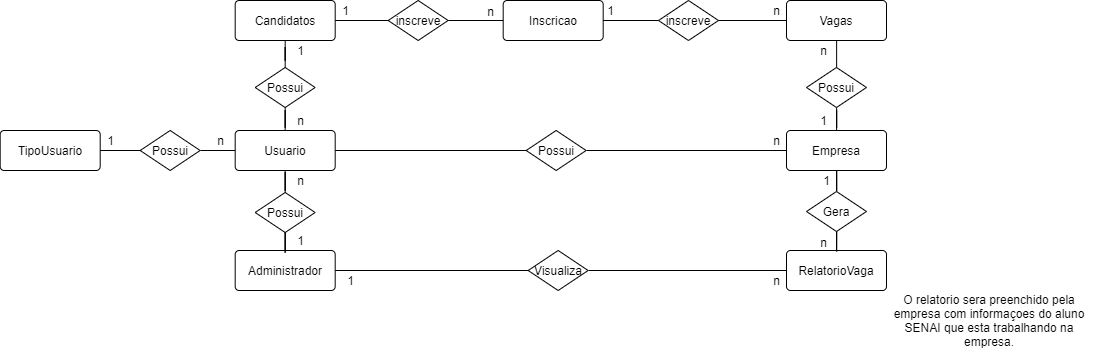

The diagram above was exported from draw.io. Its source (the exported page's mxGraphModel, read from the mxfile embedded in the PNG):
<mxGraphModel dx="2013" dy="1969" grid="1" gridSize="10" guides="1" tooltips="1" connect="1" arrows="1" fold="1" page="1" pageScale="1" pageWidth="827" pageHeight="1169" math="0" shadow="0">
  <root>
    <mxCell id="R9CKVmMFpFX0VyxzMPqk-0" />
    <mxCell id="R9CKVmMFpFX0VyxzMPqk-1" parent="R9CKVmMFpFX0VyxzMPqk-0" />
    <mxCell id="rbuBwnCXjr5HcGqi3zkD-0" value="O relatorio sera preenchido pela empresa com informaçoes do aluno SENAI que esta trabalhando na empresa." style="text;html=1;strokeColor=none;fillColor=none;align=center;verticalAlign=middle;whiteSpace=wrap;rounded=0;" parent="R9CKVmMFpFX0VyxzMPqk-1" vertex="1">
      <mxGeometry x="1930" y="321" width="206.33" height="80" as="geometry" />
    </mxCell>
    <mxCell id="rbuBwnCXjr5HcGqi3zkD-1" value="Usuario" style="rounded=1;arcSize=10;whiteSpace=wrap;html=1;align=center;" parent="R9CKVmMFpFX0VyxzMPqk-1" vertex="1">
      <mxGeometry x="1278.6666870117188" y="171" width="100" height="40" as="geometry" />
    </mxCell>
    <mxCell id="rbuBwnCXjr5HcGqi3zkD-2" value="Candidatos" style="rounded=1;arcSize=10;whiteSpace=wrap;html=1;align=center;" parent="R9CKVmMFpFX0VyxzMPqk-1" vertex="1">
      <mxGeometry x="1278.6666870117188" y="41" width="100" height="40" as="geometry" />
    </mxCell>
    <mxCell id="rbuBwnCXjr5HcGqi3zkD-3" style="edgeStyle=orthogonalEdgeStyle;rounded=0;orthogonalLoop=1;jettySize=auto;html=1;entryX=1;entryY=0.5;entryDx=0;entryDy=0;endArrow=none;endFill=0;" parent="R9CKVmMFpFX0VyxzMPqk-1" source="rbuBwnCXjr5HcGqi3zkD-4" target="rbuBwnCXjr5HcGqi3zkD-6" edge="1">
      <mxGeometry relative="1" as="geometry" />
    </mxCell>
    <mxCell id="rbuBwnCXjr5HcGqi3zkD-4" value="Empresa" style="rounded=1;arcSize=10;whiteSpace=wrap;html=1;align=center;" parent="R9CKVmMFpFX0VyxzMPqk-1" vertex="1">
      <mxGeometry x="1829.9966870117187" y="171" width="100" height="40" as="geometry" />
    </mxCell>
    <mxCell id="rbuBwnCXjr5HcGqi3zkD-5" style="edgeStyle=orthogonalEdgeStyle;rounded=0;orthogonalLoop=1;jettySize=auto;html=1;endArrow=none;endFill=0;entryX=1;entryY=0.5;entryDx=0;entryDy=0;" parent="R9CKVmMFpFX0VyxzMPqk-1" source="rbuBwnCXjr5HcGqi3zkD-6" target="rbuBwnCXjr5HcGqi3zkD-1" edge="1">
      <mxGeometry relative="1" as="geometry">
        <mxPoint x="1410" y="211" as="targetPoint" />
      </mxGeometry>
    </mxCell>
    <mxCell id="rbuBwnCXjr5HcGqi3zkD-6" value="Possui" style="shape=rhombus;perimeter=rhombusPerimeter;whiteSpace=wrap;html=1;align=center;" parent="R9CKVmMFpFX0VyxzMPqk-1" vertex="1">
      <mxGeometry x="1569.6666870117188" y="171" width="60" height="40" as="geometry" />
    </mxCell>
    <mxCell id="rbuBwnCXjr5HcGqi3zkD-7" value="TipoUsuario" style="rounded=1;arcSize=10;whiteSpace=wrap;html=1;align=center;" parent="R9CKVmMFpFX0VyxzMPqk-1" vertex="1">
      <mxGeometry x="1043.6666870117188" y="171" width="100" height="40" as="geometry" />
    </mxCell>
    <mxCell id="rbuBwnCXjr5HcGqi3zkD-8" style="edgeStyle=orthogonalEdgeStyle;rounded=0;orthogonalLoop=1;jettySize=auto;html=1;entryX=0;entryY=0.5;entryDx=0;entryDy=0;endArrow=none;endFill=0;" parent="R9CKVmMFpFX0VyxzMPqk-1" source="rbuBwnCXjr5HcGqi3zkD-10" target="rbuBwnCXjr5HcGqi3zkD-1" edge="1">
      <mxGeometry relative="1" as="geometry" />
    </mxCell>
    <mxCell id="rbuBwnCXjr5HcGqi3zkD-9" style="edgeStyle=orthogonalEdgeStyle;rounded=0;orthogonalLoop=1;jettySize=auto;html=1;endArrow=none;endFill=0;" parent="R9CKVmMFpFX0VyxzMPqk-1" source="rbuBwnCXjr5HcGqi3zkD-10" target="rbuBwnCXjr5HcGqi3zkD-7" edge="1">
      <mxGeometry relative="1" as="geometry" />
    </mxCell>
    <mxCell id="rbuBwnCXjr5HcGqi3zkD-10" value="Possui" style="shape=rhombus;perimeter=rhombusPerimeter;whiteSpace=wrap;html=1;align=center;" parent="R9CKVmMFpFX0VyxzMPqk-1" vertex="1">
      <mxGeometry x="1183.6666870117188" y="171" width="60" height="40" as="geometry" />
    </mxCell>
    <mxCell id="rbuBwnCXjr5HcGqi3zkD-11" style="edgeStyle=orthogonalEdgeStyle;rounded=0;orthogonalLoop=1;jettySize=auto;html=1;endArrow=none;endFill=0;" parent="R9CKVmMFpFX0VyxzMPqk-1" source="rbuBwnCXjr5HcGqi3zkD-13" target="rbuBwnCXjr5HcGqi3zkD-4" edge="1">
      <mxGeometry relative="1" as="geometry" />
    </mxCell>
    <mxCell id="rbuBwnCXjr5HcGqi3zkD-12" style="edgeStyle=orthogonalEdgeStyle;rounded=0;orthogonalLoop=1;jettySize=auto;html=1;entryX=0.5;entryY=1;entryDx=0;entryDy=0;endArrow=none;endFill=0;" parent="R9CKVmMFpFX0VyxzMPqk-1" source="rbuBwnCXjr5HcGqi3zkD-13" target="rbuBwnCXjr5HcGqi3zkD-14" edge="1">
      <mxGeometry relative="1" as="geometry">
        <Array as="points">
          <mxPoint x="1880" y="81" />
        </Array>
      </mxGeometry>
    </mxCell>
    <mxCell id="rbuBwnCXjr5HcGqi3zkD-13" value="Possui" style="shape=rhombus;perimeter=rhombusPerimeter;whiteSpace=wrap;html=1;align=center;" parent="R9CKVmMFpFX0VyxzMPqk-1" vertex="1">
      <mxGeometry x="1849.9966870117187" y="108" width="60" height="40" as="geometry" />
    </mxCell>
    <mxCell id="oO-USfr66cR5CXUpx4Vt-1" value="" style="edgeStyle=orthogonalEdgeStyle;rounded=0;orthogonalLoop=1;jettySize=auto;html=1;endArrow=none;endFill=0;" edge="1" parent="R9CKVmMFpFX0VyxzMPqk-1" source="rbuBwnCXjr5HcGqi3zkD-14" target="rbuBwnCXjr5HcGqi3zkD-48">
      <mxGeometry relative="1" as="geometry" />
    </mxCell>
    <mxCell id="rbuBwnCXjr5HcGqi3zkD-14" value="Vagas" style="rounded=1;arcSize=10;whiteSpace=wrap;html=1;align=center;" parent="R9CKVmMFpFX0VyxzMPqk-1" vertex="1">
      <mxGeometry x="1829.9966870117187" y="41" width="100" height="40" as="geometry" />
    </mxCell>
    <mxCell id="rbuBwnCXjr5HcGqi3zkD-15" style="edgeStyle=orthogonalEdgeStyle;rounded=0;orthogonalLoop=1;jettySize=auto;html=1;endArrow=none;endFill=0;" parent="R9CKVmMFpFX0VyxzMPqk-1" source="rbuBwnCXjr5HcGqi3zkD-17" target="rbuBwnCXjr5HcGqi3zkD-1" edge="1">
      <mxGeometry relative="1" as="geometry" />
    </mxCell>
    <mxCell id="rbuBwnCXjr5HcGqi3zkD-16" style="edgeStyle=orthogonalEdgeStyle;rounded=0;orthogonalLoop=1;jettySize=auto;html=1;endArrow=none;endFill=0;" parent="R9CKVmMFpFX0VyxzMPqk-1" source="rbuBwnCXjr5HcGqi3zkD-17" target="rbuBwnCXjr5HcGqi3zkD-2" edge="1">
      <mxGeometry relative="1" as="geometry" />
    </mxCell>
    <mxCell id="rbuBwnCXjr5HcGqi3zkD-17" value="Possui" style="shape=rhombus;perimeter=rhombusPerimeter;whiteSpace=wrap;html=1;align=center;" parent="R9CKVmMFpFX0VyxzMPqk-1" vertex="1">
      <mxGeometry x="1298.6666870117188" y="108" width="60" height="40" as="geometry" />
    </mxCell>
    <mxCell id="rbuBwnCXjr5HcGqi3zkD-18" style="edgeStyle=orthogonalEdgeStyle;rounded=0;orthogonalLoop=1;jettySize=auto;html=1;entryX=1;entryY=0.5;entryDx=0;entryDy=0;endArrow=none;endFill=0;" parent="R9CKVmMFpFX0VyxzMPqk-1" source="rbuBwnCXjr5HcGqi3zkD-46" target="rbuBwnCXjr5HcGqi3zkD-2" edge="1">
      <mxGeometry relative="1" as="geometry">
        <mxPoint x="1470" y="61" as="sourcePoint" />
      </mxGeometry>
    </mxCell>
    <mxCell id="rbuBwnCXjr5HcGqi3zkD-20" value="Administrador" style="rounded=1;arcSize=10;whiteSpace=wrap;html=1;align=center;" parent="R9CKVmMFpFX0VyxzMPqk-1" vertex="1">
      <mxGeometry x="1278.6666870117188" y="291" width="100" height="40" as="geometry" />
    </mxCell>
    <mxCell id="rbuBwnCXjr5HcGqi3zkD-21" style="edgeStyle=orthogonalEdgeStyle;rounded=0;orthogonalLoop=1;jettySize=auto;html=1;endArrow=none;endFill=0;" parent="R9CKVmMFpFX0VyxzMPqk-1" source="rbuBwnCXjr5HcGqi3zkD-23" target="rbuBwnCXjr5HcGqi3zkD-20" edge="1">
      <mxGeometry relative="1" as="geometry" />
    </mxCell>
    <mxCell id="rbuBwnCXjr5HcGqi3zkD-22" style="edgeStyle=orthogonalEdgeStyle;rounded=0;orthogonalLoop=1;jettySize=auto;html=1;entryX=0.5;entryY=1;entryDx=0;entryDy=0;endArrow=none;endFill=0;" parent="R9CKVmMFpFX0VyxzMPqk-1" source="rbuBwnCXjr5HcGqi3zkD-23" target="rbuBwnCXjr5HcGqi3zkD-1" edge="1">
      <mxGeometry relative="1" as="geometry" />
    </mxCell>
    <mxCell id="rbuBwnCXjr5HcGqi3zkD-23" value="Possui" style="shape=rhombus;perimeter=rhombusPerimeter;whiteSpace=wrap;html=1;align=center;" parent="R9CKVmMFpFX0VyxzMPqk-1" vertex="1">
      <mxGeometry x="1298.6666870117188" y="233" width="60" height="40" as="geometry" />
    </mxCell>
    <mxCell id="rbuBwnCXjr5HcGqi3zkD-24" value="RelatorioVaga&lt;span style=&quot;color: rgba(0 , 0 , 0 , 0) ; font-family: monospace ; font-size: 0px&quot;&gt;%3CmxGraphModel%3E%3Croot%3E%3CmxCell%20id%3D%220%22%2F%3E%3CmxCell%20id%3D%221%22%20parent%3D%220%22%2F%3E%3CmxCell%20id%3D%222%22%20value%3D%22Empresa%22%20style%3D%22rounded%3D1%3BarcSize%3D10%3BwhiteSpace%3Dwrap%3Bhtml%3D1%3Balign%3Dcenter%3B%22%20vertex%3D%221%22%20parent%3D%221%22%3E%3CmxGeometry%20x%3D%22640%22%20y%3D%22200%22%20width%3D%22100%22%20height%3D%2240%22%20as%3D%22geometry%22%2F%3E%3C%2FmxCell%3E%3C%2Froot%3E%3C%2FmxGraphModel%3EVVaga&lt;/span&gt;" style="rounded=1;arcSize=10;whiteSpace=wrap;html=1;align=center;" parent="R9CKVmMFpFX0VyxzMPqk-1" vertex="1">
      <mxGeometry x="1829.9966870117187" y="291" width="100" height="40" as="geometry" />
    </mxCell>
    <mxCell id="rbuBwnCXjr5HcGqi3zkD-25" style="edgeStyle=orthogonalEdgeStyle;rounded=0;orthogonalLoop=1;jettySize=auto;html=1;endArrow=none;endFill=0;" parent="R9CKVmMFpFX0VyxzMPqk-1" source="rbuBwnCXjr5HcGqi3zkD-27" target="rbuBwnCXjr5HcGqi3zkD-4" edge="1">
      <mxGeometry relative="1" as="geometry" />
    </mxCell>
    <mxCell id="rbuBwnCXjr5HcGqi3zkD-26" style="edgeStyle=orthogonalEdgeStyle;rounded=0;orthogonalLoop=1;jettySize=auto;html=1;entryX=0.5;entryY=0;entryDx=0;entryDy=0;endArrow=none;endFill=0;" parent="R9CKVmMFpFX0VyxzMPqk-1" source="rbuBwnCXjr5HcGqi3zkD-27" target="rbuBwnCXjr5HcGqi3zkD-24" edge="1">
      <mxGeometry relative="1" as="geometry" />
    </mxCell>
    <mxCell id="rbuBwnCXjr5HcGqi3zkD-27" value="Gera" style="shape=rhombus;perimeter=rhombusPerimeter;whiteSpace=wrap;html=1;align=center;" parent="R9CKVmMFpFX0VyxzMPqk-1" vertex="1">
      <mxGeometry x="1849.9966870117187" y="232" width="60" height="40" as="geometry" />
    </mxCell>
    <mxCell id="rbuBwnCXjr5HcGqi3zkD-28" style="edgeStyle=orthogonalEdgeStyle;rounded=0;orthogonalLoop=1;jettySize=auto;html=1;entryX=1;entryY=0.5;entryDx=0;entryDy=0;endArrow=none;endFill=0;" parent="R9CKVmMFpFX0VyxzMPqk-1" source="rbuBwnCXjr5HcGqi3zkD-30" target="rbuBwnCXjr5HcGqi3zkD-20" edge="1">
      <mxGeometry relative="1" as="geometry" />
    </mxCell>
    <mxCell id="rbuBwnCXjr5HcGqi3zkD-29" style="edgeStyle=orthogonalEdgeStyle;rounded=0;orthogonalLoop=1;jettySize=auto;html=1;entryX=0;entryY=0.5;entryDx=0;entryDy=0;endArrow=none;endFill=0;" parent="R9CKVmMFpFX0VyxzMPqk-1" source="rbuBwnCXjr5HcGqi3zkD-30" target="rbuBwnCXjr5HcGqi3zkD-24" edge="1">
      <mxGeometry relative="1" as="geometry" />
    </mxCell>
    <mxCell id="rbuBwnCXjr5HcGqi3zkD-30" value="Visualiza" style="shape=rhombus;perimeter=rhombusPerimeter;whiteSpace=wrap;html=1;align=center;" parent="R9CKVmMFpFX0VyxzMPqk-1" vertex="1">
      <mxGeometry x="1571.6666870117188" y="291" width="60" height="40" as="geometry" />
    </mxCell>
    <mxCell id="rbuBwnCXjr5HcGqi3zkD-31" value="1" style="text;html=1;align=center;verticalAlign=middle;resizable=0;points=[];autosize=1;" parent="R9CKVmMFpFX0VyxzMPqk-1" vertex="1">
      <mxGeometry x="1143.6666870117188" y="171" width="20" height="20" as="geometry" />
    </mxCell>
    <mxCell id="rbuBwnCXjr5HcGqi3zkD-32" value="n" style="text;html=1;align=center;verticalAlign=middle;resizable=0;points=[];autosize=1;" parent="R9CKVmMFpFX0VyxzMPqk-1" vertex="1">
      <mxGeometry x="1253.6666870117188" y="171" width="20" height="20" as="geometry" />
    </mxCell>
    <mxCell id="rbuBwnCXjr5HcGqi3zkD-33" value="n" style="text;html=1;align=center;verticalAlign=middle;resizable=0;points=[];autosize=1;" parent="R9CKVmMFpFX0VyxzMPqk-1" vertex="1">
      <mxGeometry x="1333.6666870117188" y="151" width="20" height="20" as="geometry" />
    </mxCell>
    <mxCell id="rbuBwnCXjr5HcGqi3zkD-34" value="1" style="text;html=1;align=center;verticalAlign=middle;resizable=0;points=[];autosize=1;" parent="R9CKVmMFpFX0VyxzMPqk-1" vertex="1">
      <mxGeometry x="1333.6666870117188" y="81" width="20" height="20" as="geometry" />
    </mxCell>
    <mxCell id="rbuBwnCXjr5HcGqi3zkD-35" value="1" style="text;html=1;align=center;verticalAlign=middle;resizable=0;points=[];autosize=1;" parent="R9CKVmMFpFX0VyxzMPqk-1" vertex="1">
      <mxGeometry x="1378.6666870117188" y="41" width="20" height="20" as="geometry" />
    </mxCell>
    <mxCell id="rbuBwnCXjr5HcGqi3zkD-36" value="n" style="text;html=1;align=center;verticalAlign=middle;resizable=0;points=[];autosize=1;" parent="R9CKVmMFpFX0VyxzMPqk-1" vertex="1">
      <mxGeometry x="1719.9966870117187" y="41" width="20" height="20" as="geometry" />
    </mxCell>
    <mxCell id="rbuBwnCXjr5HcGqi3zkD-37" value="n" style="text;html=1;align=center;verticalAlign=middle;resizable=0;points=[];autosize=1;" parent="R9CKVmMFpFX0VyxzMPqk-1" vertex="1">
      <mxGeometry x="1809.9966870117187" y="41" width="20" height="20" as="geometry" />
    </mxCell>
    <mxCell id="rbuBwnCXjr5HcGqi3zkD-38" value="n" style="text;html=1;align=center;verticalAlign=middle;resizable=0;points=[];autosize=1;" parent="R9CKVmMFpFX0VyxzMPqk-1" vertex="1">
      <mxGeometry x="1809.9966870117187" y="171" width="20" height="20" as="geometry" />
    </mxCell>
    <mxCell id="rbuBwnCXjr5HcGqi3zkD-39" value="n" style="text;html=1;align=center;verticalAlign=middle;resizable=0;points=[];autosize=1;" parent="R9CKVmMFpFX0VyxzMPqk-1" vertex="1">
      <mxGeometry x="1333.6666870117188" y="211" width="20" height="20" as="geometry" />
    </mxCell>
    <mxCell id="rbuBwnCXjr5HcGqi3zkD-40" value="1" style="text;html=1;align=center;verticalAlign=middle;resizable=0;points=[];autosize=1;" parent="R9CKVmMFpFX0VyxzMPqk-1" vertex="1">
      <mxGeometry x="1333.6666870117188" y="271" width="20" height="20" as="geometry" />
    </mxCell>
    <mxCell id="rbuBwnCXjr5HcGqi3zkD-41" value="1" style="text;html=1;align=center;verticalAlign=middle;resizable=0;points=[];autosize=1;" parent="R9CKVmMFpFX0VyxzMPqk-1" vertex="1">
      <mxGeometry x="1383.6666870117188" y="311" width="20" height="20" as="geometry" />
    </mxCell>
    <mxCell id="rbuBwnCXjr5HcGqi3zkD-42" value="n" style="text;html=1;align=center;verticalAlign=middle;resizable=0;points=[];autosize=1;" parent="R9CKVmMFpFX0VyxzMPqk-1" vertex="1">
      <mxGeometry x="1809.9966870117187" y="311" width="20" height="20" as="geometry" />
    </mxCell>
    <mxCell id="rbuBwnCXjr5HcGqi3zkD-43" value="1" style="text;html=1;align=center;verticalAlign=middle;resizable=0;points=[];autosize=1;" parent="R9CKVmMFpFX0VyxzMPqk-1" vertex="1">
      <mxGeometry x="1859.9966870117187" y="211" width="20" height="20" as="geometry" />
    </mxCell>
    <mxCell id="rbuBwnCXjr5HcGqi3zkD-44" value="n" style="text;html=1;align=center;verticalAlign=middle;resizable=0;points=[];autosize=1;" parent="R9CKVmMFpFX0VyxzMPqk-1" vertex="1">
      <mxGeometry x="1856.9966870117187" y="273" width="20" height="20" as="geometry" />
    </mxCell>
    <mxCell id="rbuBwnCXjr5HcGqi3zkD-45" value="Inscricao" style="rounded=1;arcSize=10;whiteSpace=wrap;html=1;align=center;" parent="R9CKVmMFpFX0VyxzMPqk-1" vertex="1">
      <mxGeometry x="1546.6666870117188" y="41" width="100" height="40" as="geometry" />
    </mxCell>
    <mxCell id="rbuBwnCXjr5HcGqi3zkD-46" value="inscreve" style="shape=rhombus;perimeter=rhombusPerimeter;whiteSpace=wrap;html=1;align=center;" parent="R9CKVmMFpFX0VyxzMPqk-1" vertex="1">
      <mxGeometry x="1431.6666870117188" y="41" width="60" height="40" as="geometry" />
    </mxCell>
    <mxCell id="rbuBwnCXjr5HcGqi3zkD-47" style="edgeStyle=orthogonalEdgeStyle;rounded=0;orthogonalLoop=1;jettySize=auto;html=1;entryX=1;entryY=0.5;entryDx=0;entryDy=0;endArrow=none;endFill=0;exitX=0;exitY=0.5;exitDx=0;exitDy=0;" parent="R9CKVmMFpFX0VyxzMPqk-1" target="rbuBwnCXjr5HcGqi3zkD-46" edge="1" source="rbuBwnCXjr5HcGqi3zkD-45">
      <mxGeometry relative="1" as="geometry">
        <mxPoint x="1530" y="81" as="sourcePoint" />
        <mxPoint x="1448.6666870117188" y="61" as="targetPoint" />
      </mxGeometry>
    </mxCell>
    <mxCell id="oO-USfr66cR5CXUpx4Vt-0" style="edgeStyle=orthogonalEdgeStyle;rounded=0;orthogonalLoop=1;jettySize=auto;html=1;exitX=1;exitY=0.5;exitDx=0;exitDy=0;endArrow=none;endFill=0;" edge="1" parent="R9CKVmMFpFX0VyxzMPqk-1" source="rbuBwnCXjr5HcGqi3zkD-48" target="rbuBwnCXjr5HcGqi3zkD-14">
      <mxGeometry relative="1" as="geometry">
        <mxPoint x="1833" y="64" as="targetPoint" />
        <Array as="points" />
      </mxGeometry>
    </mxCell>
    <mxCell id="rbuBwnCXjr5HcGqi3zkD-48" value="inscreve" style="shape=rhombus;perimeter=rhombusPerimeter;whiteSpace=wrap;html=1;align=center;" parent="R9CKVmMFpFX0VyxzMPqk-1" vertex="1">
      <mxGeometry x="1701.9966870117187" y="41" width="60" height="40" as="geometry" />
    </mxCell>
    <mxCell id="rbuBwnCXjr5HcGqi3zkD-49" style="edgeStyle=orthogonalEdgeStyle;rounded=0;orthogonalLoop=1;jettySize=auto;html=1;entryX=0;entryY=0.5;entryDx=0;entryDy=0;endArrow=none;endFill=0;" parent="R9CKVmMFpFX0VyxzMPqk-1" target="rbuBwnCXjr5HcGqi3zkD-48" edge="1" source="rbuBwnCXjr5HcGqi3zkD-45">
      <mxGeometry relative="1" as="geometry">
        <mxPoint x="1620" y="61" as="sourcePoint" />
        <mxPoint x="1739.9966870117187" y="61" as="targetPoint" />
        <Array as="points" />
      </mxGeometry>
    </mxCell>
    <mxCell id="rbuBwnCXjr5HcGqi3zkD-50" value="n" style="text;html=1;align=center;verticalAlign=middle;resizable=0;points=[];autosize=1;" parent="R9CKVmMFpFX0VyxzMPqk-1" vertex="1">
      <mxGeometry x="1524" y="42" width="20" height="20" as="geometry" />
    </mxCell>
    <mxCell id="rbuBwnCXjr5HcGqi3zkD-51" value="1" style="text;html=1;align=center;verticalAlign=middle;resizable=0;points=[];autosize=1;" parent="R9CKVmMFpFX0VyxzMPqk-1" vertex="1">
      <mxGeometry x="1643.67" y="41" width="20" height="20" as="geometry" />
    </mxCell>
    <mxCell id="oO-USfr66cR5CXUpx4Vt-2" value="n" style="text;html=1;align=center;verticalAlign=middle;resizable=0;points=[];autosize=1;" vertex="1" parent="R9CKVmMFpFX0VyxzMPqk-1">
      <mxGeometry x="1856.9966870117187" y="81" width="20" height="20" as="geometry" />
    </mxCell>
    <mxCell id="oO-USfr66cR5CXUpx4Vt-3" value="1" style="text;html=1;align=center;verticalAlign=middle;resizable=0;points=[];autosize=1;" vertex="1" parent="R9CKVmMFpFX0VyxzMPqk-1">
      <mxGeometry x="1856.9966870117187" y="151" width="20" height="20" as="geometry" />
    </mxCell>
  </root>
</mxGraphModel>